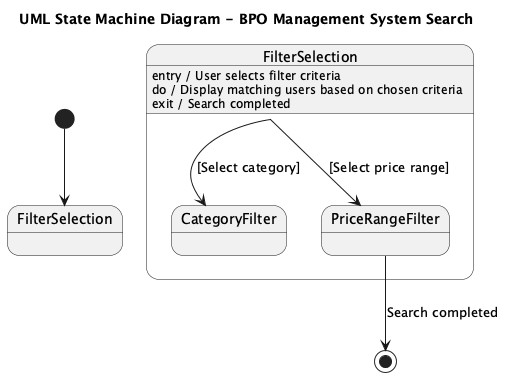

The diagram above was rendered by PlantUML. Its source (embedded in the PNG):
@startuml
title UML State Machine Diagram - BPO Management System Search

[*] --> FilterSelection

state "FilterSelection" as FS {
    FS --> CategoryFilter : [Select category]
    FS --> PriceRangeFilter : [Select price range]
}

FS : entry / User selects filter criteria
FS : do / Display matching users based on chosen criteria
FS : exit / Search completed

PriceRangeFilter --> [*] : Search completed

@enduml